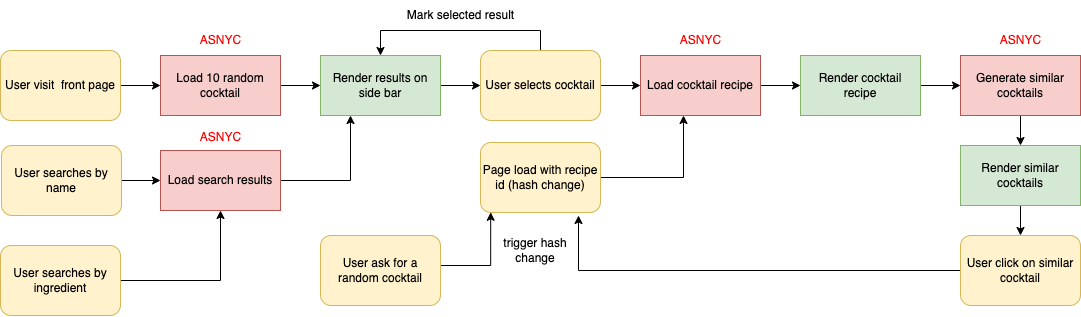

The diagram above was exported from draw.io. Its source (the exported page's mxGraphModel, read from the mxfile embedded in the PNG):
<mxGraphModel dx="1078" dy="565" grid="1" gridSize="10" guides="1" tooltips="1" connect="1" arrows="1" fold="1" page="1" pageScale="1" pageWidth="583" pageHeight="413" math="0" shadow="0">
  <root>
    <mxCell id="WIyWlLk6GJQsqaUBKTNV-0" />
    <mxCell id="WIyWlLk6GJQsqaUBKTNV-1" parent="WIyWlLk6GJQsqaUBKTNV-0" />
    <mxCell id="WUaRm35M6hrVNovlO17q-18" style="edgeStyle=orthogonalEdgeStyle;rounded=0;orthogonalLoop=1;jettySize=auto;html=1;exitX=1;exitY=0.5;exitDx=0;exitDy=0;strokeColor=#000000;" edge="1" parent="WIyWlLk6GJQsqaUBKTNV-1" source="WIyWlLk6GJQsqaUBKTNV-3" target="OY3KzTBje1Z8x89UpKNS-1">
      <mxGeometry relative="1" as="geometry" />
    </mxCell>
    <mxCell id="WIyWlLk6GJQsqaUBKTNV-3" value="User visit&amp;nbsp; front page" style="rounded=1;whiteSpace=wrap;html=1;fontSize=12;glass=0;strokeWidth=1;shadow=0;fillColor=#fff2cc;strokeColor=#d6b656;" parent="WIyWlLk6GJQsqaUBKTNV-1" vertex="1">
      <mxGeometry y="65" width="120" height="70" as="geometry" />
    </mxCell>
    <mxCell id="OY3KzTBje1Z8x89UpKNS-6" value="" style="edgeStyle=orthogonalEdgeStyle;rounded=0;orthogonalLoop=1;jettySize=auto;html=1;fontColor=#FF0000;" parent="WIyWlLk6GJQsqaUBKTNV-1" source="OY3KzTBje1Z8x89UpKNS-1" target="OY3KzTBje1Z8x89UpKNS-7" edge="1">
      <mxGeometry relative="1" as="geometry">
        <mxPoint x="420" y="100" as="targetPoint" />
      </mxGeometry>
    </mxCell>
    <mxCell id="OY3KzTBje1Z8x89UpKNS-1" value="Load 10 random cocktail" style="rounded=0;whiteSpace=wrap;html=1;fillColor=#f8cecc;strokeColor=#b85450;" parent="WIyWlLk6GJQsqaUBKTNV-1" vertex="1">
      <mxGeometry x="160" y="70" width="120" height="60" as="geometry" />
    </mxCell>
    <mxCell id="OY3KzTBje1Z8x89UpKNS-4" value="&lt;font color=&quot;#ff0000&quot;&gt;ASNYC&lt;/font&gt;" style="text;html=1;align=center;verticalAlign=middle;resizable=0;points=[];autosize=1;strokeColor=none;fillColor=none;" parent="WIyWlLk6GJQsqaUBKTNV-1" vertex="1">
      <mxGeometry x="190" y="40" width="60" height="30" as="geometry" />
    </mxCell>
    <mxCell id="OY3KzTBje1Z8x89UpKNS-9" value="" style="edgeStyle=orthogonalEdgeStyle;rounded=0;orthogonalLoop=1;jettySize=auto;html=1;fontColor=#FF0000;entryX=0;entryY=0.5;entryDx=0;entryDy=0;" parent="WIyWlLk6GJQsqaUBKTNV-1" source="OY3KzTBje1Z8x89UpKNS-7" target="OY3KzTBje1Z8x89UpKNS-13" edge="1">
      <mxGeometry relative="1" as="geometry">
        <mxPoint x="470" y="100" as="targetPoint" />
      </mxGeometry>
    </mxCell>
    <mxCell id="OY3KzTBje1Z8x89UpKNS-7" value="Render results on side bar" style="rounded=0;whiteSpace=wrap;html=1;fillColor=#d5e8d4;strokeColor=#82b366;" parent="WIyWlLk6GJQsqaUBKTNV-1" vertex="1">
      <mxGeometry x="320" y="70" width="120" height="60" as="geometry" />
    </mxCell>
    <mxCell id="OY3KzTBje1Z8x89UpKNS-20" style="edgeStyle=orthogonalEdgeStyle;rounded=0;orthogonalLoop=1;jettySize=auto;html=1;exitX=1;exitY=0.5;exitDx=0;exitDy=0;entryX=0;entryY=0.5;entryDx=0;entryDy=0;fontColor=#FF0000;" parent="WIyWlLk6GJQsqaUBKTNV-1" source="OY3KzTBje1Z8x89UpKNS-13" target="OY3KzTBje1Z8x89UpKNS-19" edge="1">
      <mxGeometry relative="1" as="geometry" />
    </mxCell>
    <mxCell id="OY3KzTBje1Z8x89UpKNS-26" style="edgeStyle=orthogonalEdgeStyle;rounded=0;orthogonalLoop=1;jettySize=auto;html=1;exitX=0.5;exitY=0;exitDx=0;exitDy=0;entryX=0.5;entryY=0;entryDx=0;entryDy=0;fontColor=#FF0000;" parent="WIyWlLk6GJQsqaUBKTNV-1" source="OY3KzTBje1Z8x89UpKNS-13" target="OY3KzTBje1Z8x89UpKNS-7" edge="1">
      <mxGeometry relative="1" as="geometry" />
    </mxCell>
    <mxCell id="OY3KzTBje1Z8x89UpKNS-13" value="User selects cocktail" style="rounded=1;whiteSpace=wrap;html=1;fontSize=12;glass=0;strokeWidth=1;shadow=0;fillColor=#fff2cc;strokeColor=#d6b656;" parent="WIyWlLk6GJQsqaUBKTNV-1" vertex="1">
      <mxGeometry x="480" y="65" width="120" height="70" as="geometry" />
    </mxCell>
    <mxCell id="OY3KzTBje1Z8x89UpKNS-17" style="edgeStyle=orthogonalEdgeStyle;rounded=0;orthogonalLoop=1;jettySize=auto;html=1;exitX=1;exitY=0.5;exitDx=0;exitDy=0;entryX=0;entryY=0.5;entryDx=0;entryDy=0;fontColor=#FF0000;" parent="WIyWlLk6GJQsqaUBKTNV-1" source="OY3KzTBje1Z8x89UpKNS-14" target="OY3KzTBje1Z8x89UpKNS-16" edge="1">
      <mxGeometry relative="1" as="geometry" />
    </mxCell>
    <mxCell id="OY3KzTBje1Z8x89UpKNS-14" value="User searches by name" style="rounded=1;whiteSpace=wrap;html=1;fontSize=12;glass=0;strokeWidth=1;shadow=0;fillColor=#fff2cc;strokeColor=#d6b656;" parent="WIyWlLk6GJQsqaUBKTNV-1" vertex="1">
      <mxGeometry x="1" y="160" width="120" height="70" as="geometry" />
    </mxCell>
    <mxCell id="OY3KzTBje1Z8x89UpKNS-25" style="edgeStyle=orthogonalEdgeStyle;rounded=0;orthogonalLoop=1;jettySize=auto;html=1;exitX=1;exitY=0.5;exitDx=0;exitDy=0;entryX=0.5;entryY=1;entryDx=0;entryDy=0;fontColor=#FF0000;" parent="WIyWlLk6GJQsqaUBKTNV-1" source="OY3KzTBje1Z8x89UpKNS-15" target="OY3KzTBje1Z8x89UpKNS-16" edge="1">
      <mxGeometry relative="1" as="geometry" />
    </mxCell>
    <mxCell id="OY3KzTBje1Z8x89UpKNS-15" value="User searches by ingredient" style="rounded=1;whiteSpace=wrap;html=1;fontSize=12;glass=0;strokeWidth=1;shadow=0;fillColor=#fff2cc;strokeColor=#d6b656;" parent="WIyWlLk6GJQsqaUBKTNV-1" vertex="1">
      <mxGeometry y="260" width="120" height="70" as="geometry" />
    </mxCell>
    <mxCell id="OY3KzTBje1Z8x89UpKNS-18" style="edgeStyle=orthogonalEdgeStyle;rounded=0;orthogonalLoop=1;jettySize=auto;html=1;exitX=1;exitY=0.5;exitDx=0;exitDy=0;fontColor=#FF0000;" parent="WIyWlLk6GJQsqaUBKTNV-1" source="OY3KzTBje1Z8x89UpKNS-16" edge="1">
      <mxGeometry relative="1" as="geometry">
        <mxPoint x="350" y="130" as="targetPoint" />
        <Array as="points">
          <mxPoint x="350" y="195" />
          <mxPoint x="350" y="130" />
        </Array>
      </mxGeometry>
    </mxCell>
    <mxCell id="OY3KzTBje1Z8x89UpKNS-16" value="Load search results" style="rounded=0;whiteSpace=wrap;html=1;fillColor=#f8cecc;strokeColor=#b85450;" parent="WIyWlLk6GJQsqaUBKTNV-1" vertex="1">
      <mxGeometry x="160" y="165" width="120" height="60" as="geometry" />
    </mxCell>
    <mxCell id="OY3KzTBje1Z8x89UpKNS-29" style="edgeStyle=orthogonalEdgeStyle;rounded=0;orthogonalLoop=1;jettySize=auto;html=1;exitX=1;exitY=0.5;exitDx=0;exitDy=0;entryX=0;entryY=0.5;entryDx=0;entryDy=0;fontColor=#000000;" parent="WIyWlLk6GJQsqaUBKTNV-1" source="OY3KzTBje1Z8x89UpKNS-19" target="OY3KzTBje1Z8x89UpKNS-28" edge="1">
      <mxGeometry relative="1" as="geometry" />
    </mxCell>
    <mxCell id="OY3KzTBje1Z8x89UpKNS-19" value="Load cocktail recipe" style="rounded=0;whiteSpace=wrap;html=1;fillColor=#f8cecc;strokeColor=#b85450;" parent="WIyWlLk6GJQsqaUBKTNV-1" vertex="1">
      <mxGeometry x="640" y="70" width="120" height="60" as="geometry" />
    </mxCell>
    <mxCell id="OY3KzTBje1Z8x89UpKNS-21" value="&lt;font color=&quot;#ff0000&quot;&gt;ASNYC&lt;/font&gt;" style="text;html=1;align=center;verticalAlign=middle;resizable=0;points=[];autosize=1;strokeColor=none;fillColor=none;" parent="WIyWlLk6GJQsqaUBKTNV-1" vertex="1">
      <mxGeometry x="670" y="40" width="60" height="30" as="geometry" />
    </mxCell>
    <mxCell id="OY3KzTBje1Z8x89UpKNS-27" value="&lt;font color=&quot;#000000&quot;&gt;Mark selected result&lt;/font&gt;" style="text;html=1;align=center;verticalAlign=middle;resizable=0;points=[];autosize=1;strokeColor=none;fillColor=none;fontColor=#FF0000;" parent="WIyWlLk6GJQsqaUBKTNV-1" vertex="1">
      <mxGeometry x="395" y="15" width="130" height="30" as="geometry" />
    </mxCell>
    <mxCell id="WUaRm35M6hrVNovlO17q-8" value="" style="edgeStyle=orthogonalEdgeStyle;rounded=0;orthogonalLoop=1;jettySize=auto;html=1;strokeColor=#000000;" edge="1" parent="WIyWlLk6GJQsqaUBKTNV-1" source="OY3KzTBje1Z8x89UpKNS-28" target="WUaRm35M6hrVNovlO17q-9">
      <mxGeometry relative="1" as="geometry">
        <mxPoint x="960" y="100" as="targetPoint" />
      </mxGeometry>
    </mxCell>
    <mxCell id="OY3KzTBje1Z8x89UpKNS-28" value="Render cocktail recipe" style="rounded=0;whiteSpace=wrap;html=1;fillColor=#d5e8d4;strokeColor=#82b366;" parent="WIyWlLk6GJQsqaUBKTNV-1" vertex="1">
      <mxGeometry x="800" y="70" width="120" height="60" as="geometry" />
    </mxCell>
    <mxCell id="OY3KzTBje1Z8x89UpKNS-31" style="edgeStyle=orthogonalEdgeStyle;rounded=0;orthogonalLoop=1;jettySize=auto;html=1;fontColor=#000000;" parent="WIyWlLk6GJQsqaUBKTNV-1" source="OY3KzTBje1Z8x89UpKNS-30" edge="1">
      <mxGeometry relative="1" as="geometry">
        <mxPoint x="683" y="130" as="targetPoint" />
      </mxGeometry>
    </mxCell>
    <mxCell id="OY3KzTBje1Z8x89UpKNS-30" value="Page load with recipe id (hash change)" style="rounded=1;whiteSpace=wrap;html=1;fontSize=12;glass=0;strokeWidth=1;shadow=0;fillColor=#fff2cc;strokeColor=#d6b656;" parent="WIyWlLk6GJQsqaUBKTNV-1" vertex="1">
      <mxGeometry x="480" y="157" width="120" height="70" as="geometry" />
    </mxCell>
    <mxCell id="WUaRm35M6hrVNovlO17q-0" value="&lt;font color=&quot;#ff0000&quot;&gt;ASNYC&lt;/font&gt;" style="text;html=1;align=center;verticalAlign=middle;resizable=0;points=[];autosize=1;strokeColor=none;fillColor=none;" vertex="1" parent="WIyWlLk6GJQsqaUBKTNV-1">
      <mxGeometry x="190" y="137" width="60" height="30" as="geometry" />
    </mxCell>
    <mxCell id="WUaRm35M6hrVNovlO17q-22" style="edgeStyle=orthogonalEdgeStyle;rounded=0;orthogonalLoop=1;jettySize=auto;html=1;exitX=1;exitY=0.5;exitDx=0;exitDy=0;entryX=0.085;entryY=0.997;entryDx=0;entryDy=0;entryPerimeter=0;strokeColor=#000000;" edge="1" parent="WIyWlLk6GJQsqaUBKTNV-1" source="WUaRm35M6hrVNovlO17q-1" target="OY3KzTBje1Z8x89UpKNS-30">
      <mxGeometry relative="1" as="geometry">
        <Array as="points">
          <mxPoint x="440" y="280" />
          <mxPoint x="490" y="280" />
        </Array>
      </mxGeometry>
    </mxCell>
    <mxCell id="WUaRm35M6hrVNovlO17q-1" value="User ask for a random cocktail" style="rounded=1;whiteSpace=wrap;html=1;fontSize=12;glass=0;strokeWidth=1;shadow=0;fillColor=#fff2cc;strokeColor=#d6b656;" vertex="1" parent="WIyWlLk6GJQsqaUBKTNV-1">
      <mxGeometry x="320" y="250" width="120" height="70" as="geometry" />
    </mxCell>
    <mxCell id="WUaRm35M6hrVNovlO17q-11" value="" style="edgeStyle=orthogonalEdgeStyle;rounded=0;orthogonalLoop=1;jettySize=auto;html=1;strokeColor=#000000;" edge="1" parent="WIyWlLk6GJQsqaUBKTNV-1" source="WUaRm35M6hrVNovlO17q-9" target="WUaRm35M6hrVNovlO17q-10">
      <mxGeometry relative="1" as="geometry" />
    </mxCell>
    <mxCell id="WUaRm35M6hrVNovlO17q-9" value="Generate similar cocktails" style="rounded=0;whiteSpace=wrap;html=1;fillColor=#f8cecc;strokeColor=#b85450;" vertex="1" parent="WIyWlLk6GJQsqaUBKTNV-1">
      <mxGeometry x="960" y="70" width="120" height="60" as="geometry" />
    </mxCell>
    <mxCell id="WUaRm35M6hrVNovlO17q-17" style="edgeStyle=orthogonalEdgeStyle;rounded=0;orthogonalLoop=1;jettySize=auto;html=1;exitX=0.5;exitY=1;exitDx=0;exitDy=0;entryX=0.5;entryY=0;entryDx=0;entryDy=0;strokeColor=#000000;" edge="1" parent="WIyWlLk6GJQsqaUBKTNV-1" source="WUaRm35M6hrVNovlO17q-10" target="WUaRm35M6hrVNovlO17q-12">
      <mxGeometry relative="1" as="geometry" />
    </mxCell>
    <mxCell id="WUaRm35M6hrVNovlO17q-10" value="Render similar cocktails" style="whiteSpace=wrap;html=1;fillColor=#d5e8d4;strokeColor=#82b366;rounded=0;" vertex="1" parent="WIyWlLk6GJQsqaUBKTNV-1">
      <mxGeometry x="960" y="160" width="120" height="60" as="geometry" />
    </mxCell>
    <mxCell id="WUaRm35M6hrVNovlO17q-19" style="edgeStyle=orthogonalEdgeStyle;rounded=0;orthogonalLoop=1;jettySize=auto;html=1;strokeColor=#000000;" edge="1" parent="WIyWlLk6GJQsqaUBKTNV-1" source="WUaRm35M6hrVNovlO17q-12">
      <mxGeometry relative="1" as="geometry">
        <mxPoint x="578" y="230" as="targetPoint" />
      </mxGeometry>
    </mxCell>
    <mxCell id="WUaRm35M6hrVNovlO17q-12" value="User click on similar cocktail" style="rounded=1;whiteSpace=wrap;html=1;fontSize=12;glass=0;strokeWidth=1;shadow=0;fillColor=#fff2cc;strokeColor=#d6b656;" vertex="1" parent="WIyWlLk6GJQsqaUBKTNV-1">
      <mxGeometry x="960" y="250" width="120" height="70" as="geometry" />
    </mxCell>
    <mxCell id="WUaRm35M6hrVNovlO17q-15" value="trigger hash change" style="text;html=1;strokeColor=none;fillColor=none;align=center;verticalAlign=middle;whiteSpace=wrap;rounded=0;" vertex="1" parent="WIyWlLk6GJQsqaUBKTNV-1">
      <mxGeometry x="490" y="250" width="90" height="30" as="geometry" />
    </mxCell>
    <mxCell id="WUaRm35M6hrVNovlO17q-16" value="&lt;font color=&quot;#ff0000&quot;&gt;ASNYC&lt;/font&gt;" style="text;html=1;align=center;verticalAlign=middle;resizable=0;points=[];autosize=1;strokeColor=none;fillColor=none;" vertex="1" parent="WIyWlLk6GJQsqaUBKTNV-1">
      <mxGeometry x="990" y="40" width="60" height="30" as="geometry" />
    </mxCell>
  </root>
</mxGraphModel>